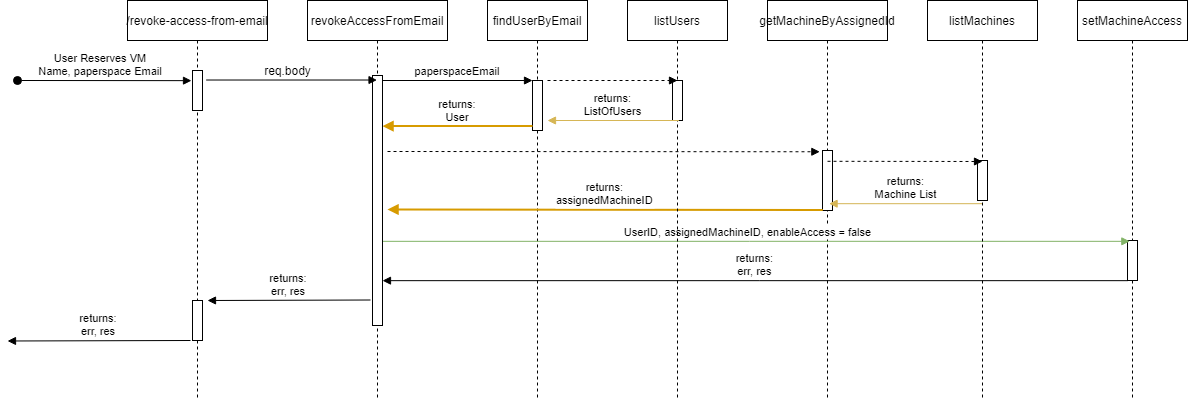

The diagram above was exported from draw.io. Its source (the exported page's mxGraphModel, read from the mxfile embedded in the PNG):
<mxGraphModel dx="1888" dy="548" grid="1" gridSize="10" guides="1" tooltips="1" connect="1" arrows="1" fold="1" page="1" pageScale="1" pageWidth="850" pageHeight="1100" math="0" shadow="0">
  <root>
    <mxCell id="0" />
    <mxCell id="1" parent="0" />
    <mxCell id="3nuBFxr9cyL0pnOWT2aG-1" value="/revoke-access-from-email" style="shape=umlLifeline;perimeter=lifelinePerimeter;container=1;collapsible=0;recursiveResize=0;rounded=0;shadow=0;strokeWidth=1;" parent="1" vertex="1">
      <mxGeometry x="90" y="80" width="140" height="400" as="geometry" />
    </mxCell>
    <mxCell id="3nuBFxr9cyL0pnOWT2aG-3" value="User Reserves VM&#10;Name, paperspace Email" style="verticalAlign=bottom;startArrow=oval;endArrow=block;startSize=8;shadow=0;strokeWidth=1;entryX=-0.1;entryY=0.254;entryDx=0;entryDy=0;entryPerimeter=0;" parent="3nuBFxr9cyL0pnOWT2aG-1" target="4qGU43d6GnQb1zzDzPq2-13" edge="1">
      <mxGeometry x="-0.0476" relative="1" as="geometry">
        <mxPoint x="-110" y="80" as="sourcePoint" />
        <mxPoint x="40" y="70" as="targetPoint" />
        <mxPoint as="offset" />
      </mxGeometry>
    </mxCell>
    <mxCell id="4qGU43d6GnQb1zzDzPq2-13" value="" style="points=[];perimeter=orthogonalPerimeter;rounded=0;shadow=0;strokeWidth=1;" parent="3nuBFxr9cyL0pnOWT2aG-1" vertex="1">
      <mxGeometry x="65" y="70" width="10" height="40" as="geometry" />
    </mxCell>
    <mxCell id="4qGU43d6GnQb1zzDzPq2-17" value="" style="points=[];perimeter=orthogonalPerimeter;rounded=0;shadow=0;strokeWidth=1;" parent="3nuBFxr9cyL0pnOWT2aG-1" vertex="1">
      <mxGeometry x="65" y="300" width="10" height="40" as="geometry" />
    </mxCell>
    <mxCell id="3nuBFxr9cyL0pnOWT2aG-5" value="findUserByEmail" style="shape=umlLifeline;perimeter=lifelinePerimeter;container=1;collapsible=0;recursiveResize=0;rounded=0;shadow=0;strokeWidth=1;" parent="1" vertex="1">
      <mxGeometry x="450" y="80" width="100" height="400" as="geometry" />
    </mxCell>
    <mxCell id="3nuBFxr9cyL0pnOWT2aG-6" value="" style="points=[];perimeter=orthogonalPerimeter;rounded=0;shadow=0;strokeWidth=1;" parent="3nuBFxr9cyL0pnOWT2aG-5" vertex="1">
      <mxGeometry x="45" y="80" width="10" height="50" as="geometry" />
    </mxCell>
    <mxCell id="3nuBFxr9cyL0pnOWT2aG-8" value="paperspaceEmail" style="verticalAlign=bottom;endArrow=block;entryX=0;entryY=0;shadow=0;strokeWidth=1;" parent="1" source="3nuBFxr9cyL0pnOWT2aG-2" target="3nuBFxr9cyL0pnOWT2aG-6" edge="1">
      <mxGeometry relative="1" as="geometry">
        <mxPoint x="275" y="160" as="sourcePoint" />
      </mxGeometry>
    </mxCell>
    <mxCell id="3nuBFxr9cyL0pnOWT2aG-9" value="returns:&#10;User" style="verticalAlign=bottom;endArrow=block;shadow=0;strokeWidth=2;entryX=0.536;entryY=0.314;entryDx=0;entryDy=0;entryPerimeter=0;fillColor=#ffe6cc;strokeColor=#d79b00;" parent="1" source="3nuBFxr9cyL0pnOWT2aG-6" target="4qGU43d6GnQb1zzDzPq2-11" edge="1">
      <mxGeometry relative="1" as="geometry">
        <mxPoint x="240" y="200" as="sourcePoint" />
        <mxPoint x="160" y="199" as="targetPoint" />
      </mxGeometry>
    </mxCell>
    <mxCell id="4qGU43d6GnQb1zzDzPq2-2" value="getMachineByAssignedId" style="shape=umlLifeline;perimeter=lifelinePerimeter;container=1;collapsible=0;recursiveResize=0;rounded=0;shadow=0;strokeWidth=1;" parent="1" vertex="1">
      <mxGeometry x="730" y="80" width="120" height="400" as="geometry" />
    </mxCell>
    <mxCell id="4qGU43d6GnQb1zzDzPq2-3" value="" style="points=[];perimeter=orthogonalPerimeter;rounded=0;shadow=0;strokeWidth=1;" parent="4qGU43d6GnQb1zzDzPq2-2" vertex="1">
      <mxGeometry x="55" y="150" width="10" height="60" as="geometry" />
    </mxCell>
    <mxCell id="4qGU43d6GnQb1zzDzPq2-4" value="" style="verticalAlign=bottom;endArrow=block;shadow=0;strokeWidth=1;dashed=1;entryX=-0.267;entryY=0.021;entryDx=0;entryDy=0;entryPerimeter=0;" parent="1" target="4qGU43d6GnQb1zzDzPq2-3" edge="1">
      <mxGeometry relative="1" as="geometry">
        <mxPoint x="350" y="231" as="sourcePoint" />
        <mxPoint x="500" y="240.24" as="targetPoint" />
      </mxGeometry>
    </mxCell>
    <mxCell id="4qGU43d6GnQb1zzDzPq2-5" value="returns:&#10;assignedMachineID" style="verticalAlign=bottom;endArrow=block;shadow=0;strokeWidth=2;exitX=0.029;exitY=0.99;exitDx=0;exitDy=0;exitPerimeter=0;fillColor=#ffe6cc;strokeColor=#d79b00;" parent="1" source="4qGU43d6GnQb1zzDzPq2-3" edge="1">
      <mxGeometry relative="1" as="geometry">
        <mxPoint x="495" y="260" as="sourcePoint" />
        <mxPoint x="350" y="289" as="targetPoint" />
      </mxGeometry>
    </mxCell>
    <mxCell id="4qGU43d6GnQb1zzDzPq2-6" value="setMachineAccess" style="shape=umlLifeline;perimeter=lifelinePerimeter;container=1;collapsible=0;recursiveResize=0;rounded=0;shadow=0;strokeWidth=1;" parent="1" vertex="1">
      <mxGeometry x="1040" y="80" width="110" height="400" as="geometry" />
    </mxCell>
    <mxCell id="4qGU43d6GnQb1zzDzPq2-7" value="" style="points=[];perimeter=orthogonalPerimeter;rounded=0;shadow=0;strokeWidth=1;" parent="4qGU43d6GnQb1zzDzPq2-6" vertex="1">
      <mxGeometry x="50" y="240" width="10" height="40" as="geometry" />
    </mxCell>
    <mxCell id="4qGU43d6GnQb1zzDzPq2-8" value="UserID, assignedMachineID, enableAccess = false" style="verticalAlign=bottom;endArrow=block;entryX=0.233;entryY=0.021;shadow=0;strokeWidth=1;entryDx=0;entryDy=0;entryPerimeter=0;fillColor=#d5e8d4;strokeColor=#82b366;" parent="1" source="4qGU43d6GnQb1zzDzPq2-11" target="4qGU43d6GnQb1zzDzPq2-7" edge="1">
      <mxGeometry x="-0.0141" relative="1" as="geometry">
        <mxPoint x="460" y="320" as="sourcePoint" />
        <mxPoint x="645" y="320" as="targetPoint" />
        <mxPoint as="offset" />
      </mxGeometry>
    </mxCell>
    <mxCell id="4qGU43d6GnQb1zzDzPq2-10" value="returns:&#10;err, res" style="verticalAlign=bottom;endArrow=block;shadow=0;strokeWidth=1;exitX=0.033;exitY=1.004;exitDx=0;exitDy=0;exitPerimeter=0;" parent="1" source="4qGU43d6GnQb1zzDzPq2-7" target="3nuBFxr9cyL0pnOWT2aG-2" edge="1">
      <mxGeometry relative="1" as="geometry">
        <mxPoint x="650.62" y="360" as="sourcePoint" />
        <mxPoint x="309.9966666666668" y="360" as="targetPoint" />
      </mxGeometry>
    </mxCell>
    <mxCell id="4qGU43d6GnQb1zzDzPq2-11" value="revokeAccessFromEmail" style="shape=umlLifeline;perimeter=lifelinePerimeter;container=1;collapsible=0;recursiveResize=0;rounded=0;shadow=0;strokeWidth=1;" parent="1" vertex="1">
      <mxGeometry x="270" y="80" width="140" height="400" as="geometry" />
    </mxCell>
    <mxCell id="3nuBFxr9cyL0pnOWT2aG-2" value="" style="points=[];perimeter=orthogonalPerimeter;rounded=0;shadow=0;strokeWidth=1;" parent="4qGU43d6GnQb1zzDzPq2-11" vertex="1">
      <mxGeometry x="65" y="75" width="10" height="250" as="geometry" />
    </mxCell>
    <mxCell id="4qGU43d6GnQb1zzDzPq2-14" value="" style="verticalAlign=bottom;endArrow=block;shadow=0;strokeWidth=1;exitX=1.367;exitY=0.238;exitDx=0;exitDy=0;exitPerimeter=0;" parent="1" source="4qGU43d6GnQb1zzDzPq2-13" target="4qGU43d6GnQb1zzDzPq2-11" edge="1">
      <mxGeometry relative="1" as="geometry">
        <mxPoint x="170" y="160" as="sourcePoint" />
        <mxPoint x="337.33" y="162" as="targetPoint" />
      </mxGeometry>
    </mxCell>
    <mxCell id="4qGU43d6GnQb1zzDzPq2-16" value="req.body" style="text;html=1;align=center;verticalAlign=middle;resizable=0;points=[];autosize=1;" parent="1" vertex="1">
      <mxGeometry x="220" y="140" width="60" height="20" as="geometry" />
    </mxCell>
    <mxCell id="4qGU43d6GnQb1zzDzPq2-18" value="returns:&#10;err, res" style="verticalAlign=bottom;endArrow=block;shadow=0;strokeWidth=1;exitX=-0.2;exitY=0.898;exitDx=0;exitDy=0;exitPerimeter=0;" parent="1" source="3nuBFxr9cyL0pnOWT2aG-2" edge="1">
      <mxGeometry relative="1" as="geometry">
        <mxPoint x="595.3300000000004" y="379.99999999999994" as="sourcePoint" />
        <mxPoint x="170" y="380" as="targetPoint" />
      </mxGeometry>
    </mxCell>
    <mxCell id="4qGU43d6GnQb1zzDzPq2-19" value="returns:&#10;err, res" style="verticalAlign=bottom;endArrow=block;shadow=0;strokeWidth=1;exitX=-0.2;exitY=0.898;exitDx=0;exitDy=0;exitPerimeter=0;" parent="1" edge="1">
      <mxGeometry relative="1" as="geometry">
        <mxPoint x="153" y="420" as="sourcePoint" />
        <mxPoint x="-30" y="420.5" as="targetPoint" />
      </mxGeometry>
    </mxCell>
    <mxCell id="w0fdc7xp_EiVD6MArZz7-1" value="listMachines" style="shape=umlLifeline;perimeter=lifelinePerimeter;container=1;collapsible=0;recursiveResize=0;rounded=0;shadow=0;strokeWidth=1;" parent="1" vertex="1">
      <mxGeometry x="890" y="80" width="110" height="400" as="geometry" />
    </mxCell>
    <mxCell id="w0fdc7xp_EiVD6MArZz7-2" value="" style="points=[];perimeter=orthogonalPerimeter;rounded=0;shadow=0;strokeWidth=1;" parent="w0fdc7xp_EiVD6MArZz7-1" vertex="1">
      <mxGeometry x="50" y="160" width="10" height="40" as="geometry" />
    </mxCell>
    <mxCell id="w0fdc7xp_EiVD6MArZz7-3" value="listUsers" style="shape=umlLifeline;perimeter=lifelinePerimeter;container=1;collapsible=0;recursiveResize=0;rounded=0;shadow=0;strokeWidth=1;" parent="1" vertex="1">
      <mxGeometry x="590" y="80" width="100" height="400" as="geometry" />
    </mxCell>
    <mxCell id="w0fdc7xp_EiVD6MArZz7-4" value="" style="points=[];perimeter=orthogonalPerimeter;rounded=0;shadow=0;strokeWidth=1;" parent="w0fdc7xp_EiVD6MArZz7-3" vertex="1">
      <mxGeometry x="45" y="80" width="10" height="40" as="geometry" />
    </mxCell>
    <mxCell id="w0fdc7xp_EiVD6MArZz7-5" value="" style="verticalAlign=bottom;endArrow=block;entryX=0;entryY=0;shadow=0;strokeWidth=1;dashed=1;" parent="1" edge="1">
      <mxGeometry relative="1" as="geometry">
        <mxPoint x="510" y="160" as="sourcePoint" />
        <mxPoint x="640" y="160" as="targetPoint" />
      </mxGeometry>
    </mxCell>
    <mxCell id="w0fdc7xp_EiVD6MArZz7-6" value="returns:&#10;ListOfUsers" style="verticalAlign=bottom;endArrow=block;shadow=0;strokeWidth=1;entryX=0.536;entryY=0.314;entryDx=0;entryDy=0;entryPerimeter=0;fillColor=#fff2cc;strokeColor=#d6b656;" parent="1" edge="1">
      <mxGeometry relative="1" as="geometry">
        <mxPoint x="641.4" y="200.00000000000003" as="sourcePoint" />
        <mxPoint x="509.9999999999999" y="200.00000000000003" as="targetPoint" />
      </mxGeometry>
    </mxCell>
    <mxCell id="w0fdc7xp_EiVD6MArZz7-7" value="" style="verticalAlign=bottom;endArrow=block;shadow=0;strokeWidth=1;dashed=1;exitX=0.5;exitY=0.402;exitDx=0;exitDy=0;exitPerimeter=0;" parent="1" source="4qGU43d6GnQb1zzDzPq2-2" edge="1">
      <mxGeometry relative="1" as="geometry">
        <mxPoint x="520" y="240" as="sourcePoint" />
        <mxPoint x="945" y="241" as="targetPoint" />
      </mxGeometry>
    </mxCell>
    <mxCell id="w0fdc7xp_EiVD6MArZz7-8" value="returns:&#10;Machine List" style="verticalAlign=bottom;endArrow=block;shadow=0;strokeWidth=1;entryX=0.513;entryY=0.508;entryDx=0;entryDy=0;entryPerimeter=0;fillColor=#fff2cc;strokeColor=#d6b656;" parent="1" source="w0fdc7xp_EiVD6MArZz7-1" target="4qGU43d6GnQb1zzDzPq2-2" edge="1">
      <mxGeometry relative="1" as="geometry">
        <mxPoint x="795.29" y="299.4" as="sourcePoint" />
        <mxPoint x="370" y="299" as="targetPoint" />
      </mxGeometry>
    </mxCell>
  </root>
</mxGraphModel>